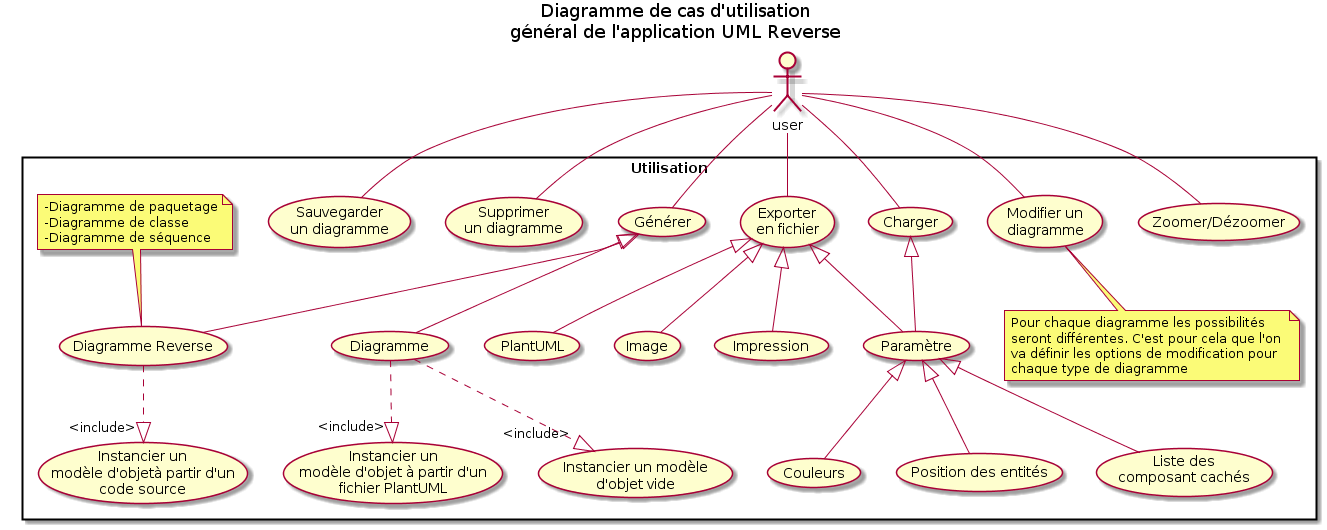

The diagram above was rendered by PlantUML. Its source (embedded in the PNG):
@startuml
/'left to right direction'/
title Diagramme de cas d'utilisation\ngénéral de l'application UML Reverse

actor user

rectangle Utilisation {
        (Instancier un\nmodèle d'objet à partir d'un\nfichier PlantUML) as (loadpuml)
        (Instancier un\nmodèle d'objetà partir d'un\ncode source) as (loadjava)
        (Instancier un modèle\nd'objet vide) as (creat)
        (Charger) as (load)
        (Exporter\nen fichier) as (export)
        (Supprimer\nun diagramme) as (rem)
        (Sauvegarder\nun diagramme) as (save)
        (Générer) as (gen)
        (Modifier un\ndiagramme) as (edit)

        :user: - (edit)
        :user: - (load)
        :user: - (export)
	:user: - (gen)
        :user: - (rem)
        :user: -(save)
        :user: -(Zoomer/Dézoomer)
		
        (load) <|-- (Paramètre)
        (export) <|-- (PlantUML)
        (export) <|-- (Image)
        (export) <|-- (Paramètre)
        (export) <|-- (Impression)
        (gen) <|-- (Diagramme)
        (gen) <|-- (Diagramme Reverse)

        (Couleurs) as (couleurs)
        (Position des entités) as (position) 
        (Liste des\ncomposant cachés) as (hidecomposant)
        
        (Paramètre) <|-- (couleurs) 
        (Paramètre) <|-- (position) 
        (Paramètre) <|-- (hidecomposant)
		
        (Diagramme Reverse) ..|> "<include>"  (loadjava)
	(Diagramme) ..|> "<include>" (loadpuml)
	(Diagramme) ..|> "<include>" (creat)
 
        note bottom of (edit)
            Pour chaque diagramme les possibilités 
            seront différentes. C'est pour cela que l'on 
            va définir les options de modification pour 
            chaque type de diagramme
        end note
        
        note top of (Diagramme Reverse)
            -Diagramme de paquetage
            -Diagramme de classe
            -Diagramme de séquence
        end note
}

@enduml